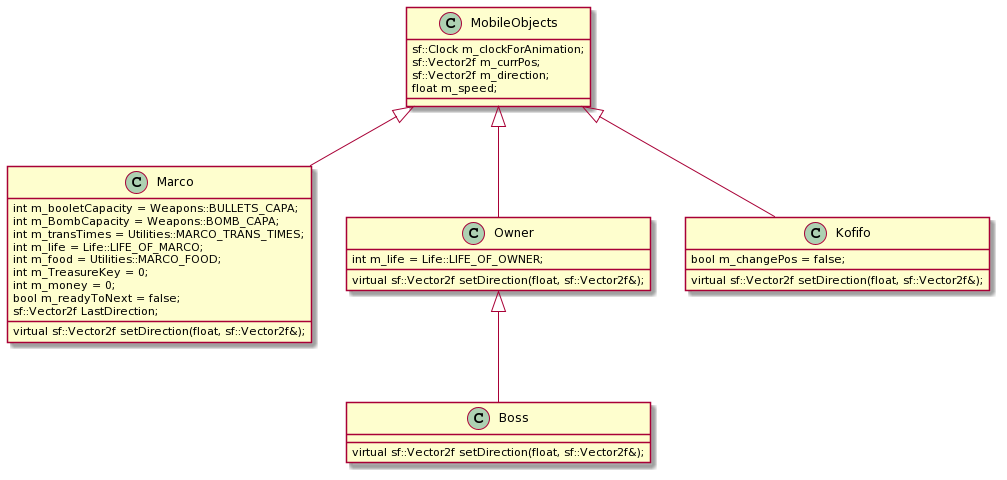

The diagram above was rendered by PlantUML. Its source (embedded in the PNG):
@startuml
class MobileObjects
{
sf::Clock m_clockForAnimation;
sf::Vector2f m_currPos;
sf::Vector2f m_direction;
float m_speed;
}

class Marco
{
int m_booletCapacity = Weapons::BULLETS_CAPA;
int m_BombCapacity = Weapons::BOMB_CAPA;
int m_transTimes = Utilities::MARCO_TRANS_TIMES;
int m_life = Life::LIFE_OF_MARCO;
int m_food = Utilities::MARCO_FOOD;
int m_TreasureKey = 0;
int m_money = 0;
bool m_readyToNext = false;
sf::Vector2f LastDirection;
virtual sf::Vector2f setDirection(float, sf::Vector2f&);
}

class Owner
{
virtual sf::Vector2f setDirection(float, sf::Vector2f&);
int m_life = Life::LIFE_OF_OWNER;
}

class Boss
{
virtual sf::Vector2f setDirection(float, sf::Vector2f&);
}

class Kofifo
{
virtual sf::Vector2f setDirection(float, sf::Vector2f&);
bool m_changePos = false;
}

MobileObjects <|-- Marco
MobileObjects <|-- Owner
Owner <|-- Boss 
MobileObjects <|-- Kofifo
@enduml